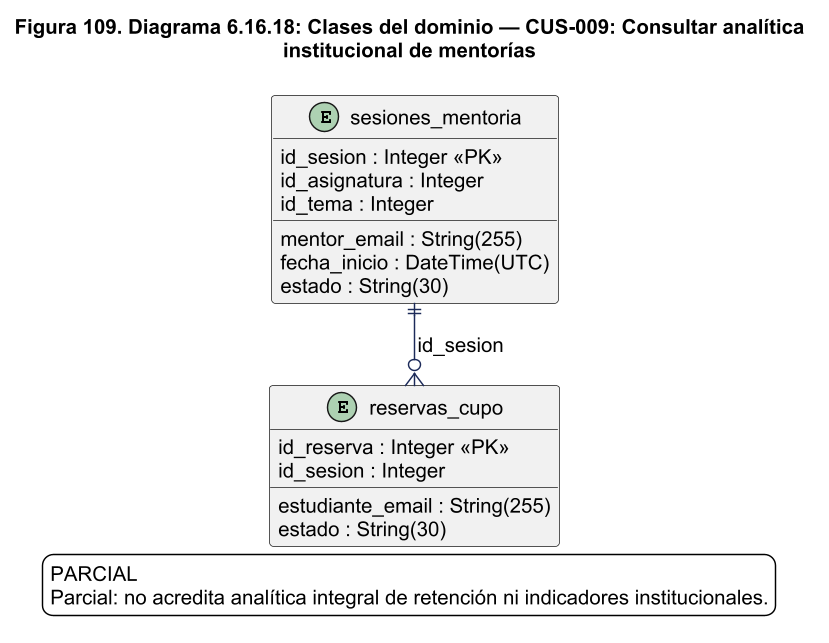

The diagram above was rendered by PlantUML. Its source (embedded in the PNG):
@startuml
!pragma layout smetana
skinparam backgroundColor white
skinparam shadowing false
skinparam defaultFontName Arial
skinparam defaultFontSize 14
skinparam ArrowColor #1C2A59
skinparam packageStyle rectangle
skinparam wrapWidth 220
skinparam maxMessageSize 260
skinparam dpi 140
title Figura 109. Diagrama 6.16.18: Clases del dominio — CUS-009: Consultar analítica\ninstitucional de mentorías
entity "sesiones_mentoria" as sesiones_mentoria {
  id_sesion : Integer <<PK>>
  mentor_email : String(255)
  id_asignatura : Integer
  id_tema : Integer
  fecha_inicio : DateTime(UTC)
  estado : String(30)
}
entity "reservas_cupo" as reservas_cupo {
  id_reserva : Integer <<PK>>
  id_sesion : Integer
  estudiante_email : String(255)
  estado : String(30)
}
sesiones_mentoria ||--o{ reservas_cupo : id_sesion
legend bottom
PARCIAL
Parcial: no acredita analítica integral de retención ni indicadores institucionales.
endlegend

@enduml